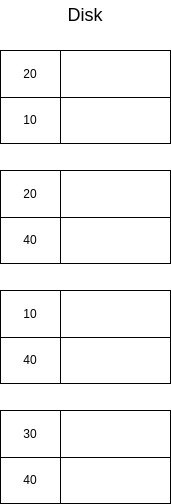

The diagram above was exported from draw.io. Its source (the exported page's mxGraphModel, read from the mxfile embedded in the PNG):
<mxGraphModel dx="992" dy="469" grid="1" gridSize="10" guides="1" tooltips="1" connect="1" arrows="1" fold="1" page="1" pageScale="1" pageWidth="827" pageHeight="1169" math="0" shadow="0">
  <root>
    <mxCell id="0" />
    <mxCell id="1" parent="0" />
    <mxCell id="OmisedUF-2xcNsJWh0xI-1" value="" style="childLayout=tableLayout;recursiveResize=0;shadow=0;fillColor=none;" vertex="1" parent="1">
      <mxGeometry x="470" y="80" width="170" height="93" as="geometry" />
    </mxCell>
    <mxCell id="OmisedUF-2xcNsJWh0xI-2" value="" style="shape=tableRow;horizontal=0;startSize=0;swimlaneHead=0;swimlaneBody=0;top=0;left=0;bottom=0;right=0;dropTarget=0;collapsible=0;recursiveResize=0;expand=0;fontStyle=0;fillColor=none;strokeColor=inherit;" vertex="1" parent="OmisedUF-2xcNsJWh0xI-1">
      <mxGeometry width="170" height="47" as="geometry" />
    </mxCell>
    <mxCell id="OmisedUF-2xcNsJWh0xI-3" value="20" style="connectable=0;recursiveResize=0;strokeColor=inherit;fillColor=none;align=center;whiteSpace=wrap;html=1;" vertex="1" parent="OmisedUF-2xcNsJWh0xI-2">
      <mxGeometry width="60" height="47" as="geometry">
        <mxRectangle width="60" height="47" as="alternateBounds" />
      </mxGeometry>
    </mxCell>
    <mxCell id="OmisedUF-2xcNsJWh0xI-4" value="" style="connectable=0;recursiveResize=0;strokeColor=inherit;fillColor=none;align=center;whiteSpace=wrap;html=1;" vertex="1" parent="OmisedUF-2xcNsJWh0xI-2">
      <mxGeometry x="60" width="110" height="47" as="geometry">
        <mxRectangle width="110" height="47" as="alternateBounds" />
      </mxGeometry>
    </mxCell>
    <mxCell id="OmisedUF-2xcNsJWh0xI-5" style="shape=tableRow;horizontal=0;startSize=0;swimlaneHead=0;swimlaneBody=0;top=0;left=0;bottom=0;right=0;dropTarget=0;collapsible=0;recursiveResize=0;expand=0;fontStyle=0;fillColor=none;strokeColor=inherit;" vertex="1" parent="OmisedUF-2xcNsJWh0xI-1">
      <mxGeometry y="47" width="170" height="46" as="geometry" />
    </mxCell>
    <mxCell id="OmisedUF-2xcNsJWh0xI-6" value="10" style="connectable=0;recursiveResize=0;strokeColor=inherit;fillColor=none;align=center;whiteSpace=wrap;html=1;" vertex="1" parent="OmisedUF-2xcNsJWh0xI-5">
      <mxGeometry width="60" height="46" as="geometry">
        <mxRectangle width="60" height="46" as="alternateBounds" />
      </mxGeometry>
    </mxCell>
    <mxCell id="OmisedUF-2xcNsJWh0xI-7" value="" style="connectable=0;recursiveResize=0;strokeColor=inherit;fillColor=none;align=center;whiteSpace=wrap;html=1;" vertex="1" parent="OmisedUF-2xcNsJWh0xI-5">
      <mxGeometry x="60" width="110" height="46" as="geometry">
        <mxRectangle width="110" height="46" as="alternateBounds" />
      </mxGeometry>
    </mxCell>
    <mxCell id="OmisedUF-2xcNsJWh0xI-8" value="" style="childLayout=tableLayout;recursiveResize=0;shadow=0;fillColor=none;" vertex="1" parent="1">
      <mxGeometry x="470" y="200" width="170" height="93" as="geometry" />
    </mxCell>
    <mxCell id="OmisedUF-2xcNsJWh0xI-9" value="" style="shape=tableRow;horizontal=0;startSize=0;swimlaneHead=0;swimlaneBody=0;top=0;left=0;bottom=0;right=0;dropTarget=0;collapsible=0;recursiveResize=0;expand=0;fontStyle=0;fillColor=none;strokeColor=inherit;" vertex="1" parent="OmisedUF-2xcNsJWh0xI-8">
      <mxGeometry width="170" height="47" as="geometry" />
    </mxCell>
    <mxCell id="OmisedUF-2xcNsJWh0xI-10" value="20" style="connectable=0;recursiveResize=0;strokeColor=inherit;fillColor=none;align=center;whiteSpace=wrap;html=1;" vertex="1" parent="OmisedUF-2xcNsJWh0xI-9">
      <mxGeometry width="60" height="47" as="geometry">
        <mxRectangle width="60" height="47" as="alternateBounds" />
      </mxGeometry>
    </mxCell>
    <mxCell id="OmisedUF-2xcNsJWh0xI-11" value="" style="connectable=0;recursiveResize=0;strokeColor=inherit;fillColor=none;align=center;whiteSpace=wrap;html=1;" vertex="1" parent="OmisedUF-2xcNsJWh0xI-9">
      <mxGeometry x="60" width="110" height="47" as="geometry">
        <mxRectangle width="110" height="47" as="alternateBounds" />
      </mxGeometry>
    </mxCell>
    <mxCell id="OmisedUF-2xcNsJWh0xI-12" style="shape=tableRow;horizontal=0;startSize=0;swimlaneHead=0;swimlaneBody=0;top=0;left=0;bottom=0;right=0;dropTarget=0;collapsible=0;recursiveResize=0;expand=0;fontStyle=0;fillColor=none;strokeColor=inherit;" vertex="1" parent="OmisedUF-2xcNsJWh0xI-8">
      <mxGeometry y="47" width="170" height="46" as="geometry" />
    </mxCell>
    <mxCell id="OmisedUF-2xcNsJWh0xI-13" value="40" style="connectable=0;recursiveResize=0;strokeColor=inherit;fillColor=none;align=center;whiteSpace=wrap;html=1;" vertex="1" parent="OmisedUF-2xcNsJWh0xI-12">
      <mxGeometry width="60" height="46" as="geometry">
        <mxRectangle width="60" height="46" as="alternateBounds" />
      </mxGeometry>
    </mxCell>
    <mxCell id="OmisedUF-2xcNsJWh0xI-14" value="" style="connectable=0;recursiveResize=0;strokeColor=inherit;fillColor=none;align=center;whiteSpace=wrap;html=1;" vertex="1" parent="OmisedUF-2xcNsJWh0xI-12">
      <mxGeometry x="60" width="110" height="46" as="geometry">
        <mxRectangle width="110" height="46" as="alternateBounds" />
      </mxGeometry>
    </mxCell>
    <mxCell id="OmisedUF-2xcNsJWh0xI-15" value="" style="childLayout=tableLayout;recursiveResize=0;shadow=0;fillColor=none;" vertex="1" parent="1">
      <mxGeometry x="470" y="320" width="170" height="93" as="geometry" />
    </mxCell>
    <mxCell id="OmisedUF-2xcNsJWh0xI-16" value="" style="shape=tableRow;horizontal=0;startSize=0;swimlaneHead=0;swimlaneBody=0;top=0;left=0;bottom=0;right=0;dropTarget=0;collapsible=0;recursiveResize=0;expand=0;fontStyle=0;fillColor=none;strokeColor=inherit;" vertex="1" parent="OmisedUF-2xcNsJWh0xI-15">
      <mxGeometry width="170" height="47" as="geometry" />
    </mxCell>
    <mxCell id="OmisedUF-2xcNsJWh0xI-17" value="10" style="connectable=0;recursiveResize=0;strokeColor=inherit;fillColor=none;align=center;whiteSpace=wrap;html=1;" vertex="1" parent="OmisedUF-2xcNsJWh0xI-16">
      <mxGeometry width="60" height="47" as="geometry">
        <mxRectangle width="60" height="47" as="alternateBounds" />
      </mxGeometry>
    </mxCell>
    <mxCell id="OmisedUF-2xcNsJWh0xI-18" value="" style="connectable=0;recursiveResize=0;strokeColor=inherit;fillColor=none;align=center;whiteSpace=wrap;html=1;" vertex="1" parent="OmisedUF-2xcNsJWh0xI-16">
      <mxGeometry x="60" width="110" height="47" as="geometry">
        <mxRectangle width="110" height="47" as="alternateBounds" />
      </mxGeometry>
    </mxCell>
    <mxCell id="OmisedUF-2xcNsJWh0xI-19" style="shape=tableRow;horizontal=0;startSize=0;swimlaneHead=0;swimlaneBody=0;top=0;left=0;bottom=0;right=0;dropTarget=0;collapsible=0;recursiveResize=0;expand=0;fontStyle=0;fillColor=none;strokeColor=inherit;" vertex="1" parent="OmisedUF-2xcNsJWh0xI-15">
      <mxGeometry y="47" width="170" height="46" as="geometry" />
    </mxCell>
    <mxCell id="OmisedUF-2xcNsJWh0xI-20" value="40" style="connectable=0;recursiveResize=0;strokeColor=inherit;fillColor=none;align=center;whiteSpace=wrap;html=1;" vertex="1" parent="OmisedUF-2xcNsJWh0xI-19">
      <mxGeometry width="60" height="46" as="geometry">
        <mxRectangle width="60" height="46" as="alternateBounds" />
      </mxGeometry>
    </mxCell>
    <mxCell id="OmisedUF-2xcNsJWh0xI-21" value="" style="connectable=0;recursiveResize=0;strokeColor=inherit;fillColor=none;align=center;whiteSpace=wrap;html=1;" vertex="1" parent="OmisedUF-2xcNsJWh0xI-19">
      <mxGeometry x="60" width="110" height="46" as="geometry">
        <mxRectangle width="110" height="46" as="alternateBounds" />
      </mxGeometry>
    </mxCell>
    <mxCell id="OmisedUF-2xcNsJWh0xI-22" value="" style="childLayout=tableLayout;recursiveResize=0;shadow=0;fillColor=none;" vertex="1" parent="1">
      <mxGeometry x="470" y="440" width="170" height="93" as="geometry" />
    </mxCell>
    <mxCell id="OmisedUF-2xcNsJWh0xI-23" value="" style="shape=tableRow;horizontal=0;startSize=0;swimlaneHead=0;swimlaneBody=0;top=0;left=0;bottom=0;right=0;dropTarget=0;collapsible=0;recursiveResize=0;expand=0;fontStyle=0;fillColor=none;strokeColor=inherit;" vertex="1" parent="OmisedUF-2xcNsJWh0xI-22">
      <mxGeometry width="170" height="47" as="geometry" />
    </mxCell>
    <mxCell id="OmisedUF-2xcNsJWh0xI-24" value="30" style="connectable=0;recursiveResize=0;strokeColor=inherit;fillColor=none;align=center;whiteSpace=wrap;html=1;" vertex="1" parent="OmisedUF-2xcNsJWh0xI-23">
      <mxGeometry width="60" height="47" as="geometry">
        <mxRectangle width="60" height="47" as="alternateBounds" />
      </mxGeometry>
    </mxCell>
    <mxCell id="OmisedUF-2xcNsJWh0xI-25" value="" style="connectable=0;recursiveResize=0;strokeColor=inherit;fillColor=none;align=center;whiteSpace=wrap;html=1;" vertex="1" parent="OmisedUF-2xcNsJWh0xI-23">
      <mxGeometry x="60" width="110" height="47" as="geometry">
        <mxRectangle width="110" height="47" as="alternateBounds" />
      </mxGeometry>
    </mxCell>
    <mxCell id="OmisedUF-2xcNsJWh0xI-26" style="shape=tableRow;horizontal=0;startSize=0;swimlaneHead=0;swimlaneBody=0;top=0;left=0;bottom=0;right=0;dropTarget=0;collapsible=0;recursiveResize=0;expand=0;fontStyle=0;fillColor=none;strokeColor=inherit;" vertex="1" parent="OmisedUF-2xcNsJWh0xI-22">
      <mxGeometry y="47" width="170" height="46" as="geometry" />
    </mxCell>
    <mxCell id="OmisedUF-2xcNsJWh0xI-27" value="40" style="connectable=0;recursiveResize=0;strokeColor=inherit;fillColor=none;align=center;whiteSpace=wrap;html=1;" vertex="1" parent="OmisedUF-2xcNsJWh0xI-26">
      <mxGeometry width="60" height="46" as="geometry">
        <mxRectangle width="60" height="46" as="alternateBounds" />
      </mxGeometry>
    </mxCell>
    <mxCell id="OmisedUF-2xcNsJWh0xI-28" value="" style="connectable=0;recursiveResize=0;strokeColor=inherit;fillColor=none;align=center;whiteSpace=wrap;html=1;" vertex="1" parent="OmisedUF-2xcNsJWh0xI-26">
      <mxGeometry x="60" width="110" height="46" as="geometry">
        <mxRectangle width="110" height="46" as="alternateBounds" />
      </mxGeometry>
    </mxCell>
    <mxCell id="OmisedUF-2xcNsJWh0xI-29" value="&lt;font style=&quot;font-size: 18px;&quot;&gt;Disk&lt;/font&gt;" style="text;html=1;strokeColor=none;fillColor=none;align=center;verticalAlign=middle;whiteSpace=wrap;rounded=0;" vertex="1" parent="1">
      <mxGeometry x="485" y="30" width="140" height="30" as="geometry" />
    </mxCell>
  </root>
</mxGraphModel>